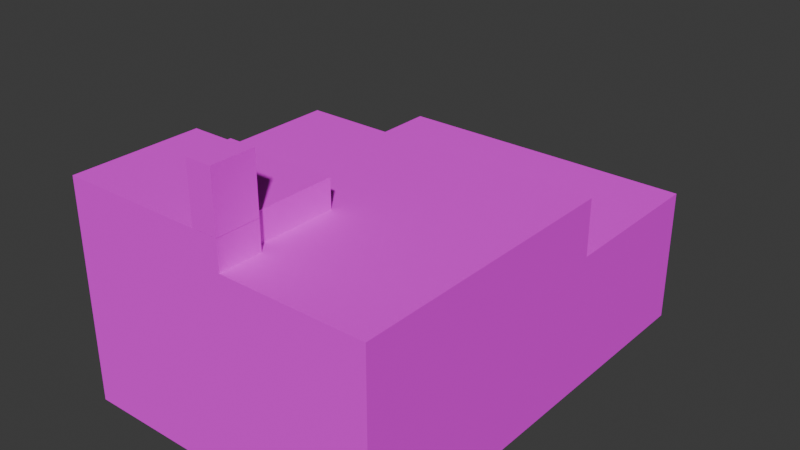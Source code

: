 # Source: Building4.blend  (saved by Blender 5.1.29; exported with 4.5.12 LTS)
import bpy
from mathutils import Matrix  # noqa: F401  (used for matrix-valued properties, if any)

bpy.ops.wm.read_factory_settings(use_empty=True)
scene = bpy.context.scene
scene.name = 'Scene'

# ---- collections
col_collection = bpy.data.collections.new('Collection'); scene.collection.children.link(col_collection)

# ---- images (referenced by path relative to the original .blend; pixels are not part of the script)
import os
ASSET_DIR = os.environ.get("B2B_ASSET_DIR", "")  # directory of the original .blend (textures are referenced by path, not embedded)
HERE = os.path.dirname(os.path.abspath(__file__))  # packed textures are extracted next to this script under _unpacked/

def load_image(name, relpath, width, height, colorspace="sRGB"):
    """Load a texture the original file referenced (path relative to the .blend, or extracted next to this script)."""
    p = next((c for c in (os.path.join(HERE, relpath), os.path.join(ASSET_DIR, relpath)) if relpath and os.path.exists(c)), "")
    if p:
        img = bpy.data.images.load(p, check_existing=True)
        img.name = name
    else:  # same state as the original file: an image datablock whose file is absent (Cycles renders it pink)
        img = bpy.data.images.new(name, width, height)
        img.source = "FILE"
        img.filepath = "//" + (relpath or name)
    img.colorspace_settings.name = colorspace
    return img
img_building4_png = load_image('Building4.png', 'Building4.png', 1024, 1024, 'sRGB')

# ---- materials (node trees are filled in below, after node groups)
mat_building4baked = bpy.data.materials.new('Building4Baked')

# ---- material node trees
mat_building4baked.use_nodes = True; mat_building4baked.node_tree.nodes.clear()
_N = mat_building4baked.node_tree.nodes; _L = mat_building4baked.node_tree.links
n0 = _N.new('ShaderNodeBsdfPrincipled'); n0.name = 'Principled BSDF'; n0.location = (-200, 100)
n0.inputs[2].default_value = 0.9497
n1 = _N.new('ShaderNodeOutputMaterial'); n1.name = 'Material Output'; n1.location = (200, 100)
n2 = _N.new('ShaderNodeTexImage'); n2.name = 'Image Texture'; n2.location = (-490, 80)
n2.image = img_building4_png
_L.new(n0.outputs[0], n1.inputs[0])
_L.new(n2.outputs[0], n0.inputs[0])
n1.is_active_output = True

# ---- world
world_world = bpy.data.worlds.new('World'); scene.world = world_world
world_world.use_nodes = True; world_world.node_tree.nodes.clear()
_N = world_world.node_tree.nodes; _L = world_world.node_tree.links
n0 = _N.new('ShaderNodeOutputWorld'); n0.name = 'World Output'; n0.location = (200, 100)
n1 = _N.new('ShaderNodeBackground'); n1.name = 'Background'; n1.location = (-200, 100)
n1.inputs[0].default_value = (0.05088, 0.05088, 0.05088, 1.0)
_L.new(n1.outputs[0], n0.inputs[0])
n0.is_active_output = True
world_world.color = (0.05088, 0.05088, 0.05088)
world_world.sun_shadow_jitter_overblur = 0.0

# ---- meshes
me_cube_278 = bpy.data.meshes.new('Cube.278')
me_cube_278.from_pydata([(-13.17, -18.4, -8.038), (-13.17, -18.4, 8.038), (-13.17, 19.11, -8.038), (13.17, -18.4, -8.038), (13.17, -18.4, 8.038), (13.17, 19.11, -8.038), (-13.17, -7.461, -8.038), (-13.17, -7.461, 8.038), (13.17, -7.461, -8.038), (13.17, -7.461, 8.038), (0.406, 19.11, -8.038), (0.406, 5.42, 3.36), (0.406, -18.4, -8.038), (0.406, -18.4, 8.038), (0.406, -7.461, 8.038), (0.406, -18.4, 10.45), (-13.17, -18.4, 10.45), (-13.17, -7.461, 10.45), (0.406, -7.461, 10.45), (-13.17, 5.42, 8.038), (13.17, 5.42, -8.038), (-13.17, 5.42, -8.038), (13.17, 5.42, 8.038), (0.406, 5.42, 8.038), (-13.17, -18.4, 3.36), (-13.17, 19.11, 3.36), (13.17, 19.11, 3.36), (13.17, -18.4, 3.36), (13.17, -7.461, 3.36), (-13.17, -7.461, 3.36), (0.406, -18.4, 3.36), (0.406, 19.11, 3.36), (13.17, 5.42, 3.36), (-13.17, 5.42, 3.36), (-13.17, -18.4, 7.428), (13.17, -18.4, 7.428), (13.17, -7.461, 7.428), (-13.17, -7.461, 7.428), (0.406, -18.4, 7.428), (13.17, 5.42, 7.428), (-13.17, 5.42, 7.428), (0.406, 5.42, 7.428), (7.446, -18.4, -8.038), (7.446, -7.461, 8.038), (7.446, 19.11, -8.038), (7.446, -18.4, 8.038), (1.208, -13.49, 8.038), (7.446, 5.42, 8.038), (1.208, 5.42, 7.428), (7.446, 5.42, 3.36), (7.446, -18.4, 3.36), (7.446, 19.11, 3.36), (7.446, 5.42, 7.428), (7.446, -18.4, 7.428), (-5.061, 19.11, -8.038), (-5.061, -18.4, 8.038), (1.208, 19.11, 3.36), (-5.061, -18.4, -8.038), (-5.061, -7.461, 8.038), (-5.061, -18.4, 10.45), (-5.061, -7.461, 10.45), (1.208, 5.42, 3.36), (-5.061, 5.42, 8.038), (-5.061, 19.11, 3.36), (-5.061, -18.4, 3.36), (-5.061, 5.42, 3.36), (-5.061, 5.42, 7.428), (-5.061, -18.4, 7.428), (-13.17, -13.49, -8.038), (13.17, -13.49, 8.038), (-13.17, -13.49, 8.038), (13.17, -13.49, -8.038), (0.406, -13.49, 8.038), (1.208, 5.42, 8.038), (-13.17, -13.49, 10.45), (0.406, -13.49, 10.45), (-13.17, -13.49, 3.36), (13.17, -13.49, 3.36), (-13.17, -13.49, 7.428), (13.17, -13.49, 7.428), (7.446, -13.49, 8.038), (1.208, -7.461, 8.038), (-5.061, -13.49, 10.45), (1.208, 19.11, -8.038), (-0.9575, -18.39, 10.47), (-0.9575, -18.39, 15.26), (-0.9575, -14.79, 10.47), (-0.9575, -14.79, 15.26), (1.208, -18.39, 10.47), (1.208, -18.39, 15.26), (1.208, -14.79, 10.47), (1.208, -14.79, 15.26), (-13.17, -14.79, -8.038), (13.17, -14.79, 8.038), (0.406, -14.79, 8.038), (1.208, -18.4, -8.038), (0.406, -14.79, 10.45), (13.17, -14.79, 3.36), (13.17, -14.79, 7.428), (7.446, -14.79, 8.038), (1.208, -18.4, 7.428), (-5.061, -14.79, 10.45), (1.208, -18.4, 3.36), (-13.17, -14.79, 8.038), (13.17, -14.79, -8.038), (-13.17, -14.79, 10.45), (-13.17, -14.79, 3.36), (-13.17, -14.79, 7.428), (1.208, -14.79, 8.038), (1.208, -18.4, 8.038), (1.208, -14.79, 10.45), (1.208, -18.4, 10.45)], [], [(98, 93, 4, 35), (67, 55, 1, 34), (72, 14, 18, 75), (62, 19, 7, 58), (39, 22, 9, 36), (78, 70, 7, 37), (73, 23, 14, 81), (99, 108, 109, 45), (100, 109, 13, 38), (101, 105, 16, 59), (103, 1, 16, 105), (58, 7, 17, 60), (55, 13, 15, 59), (61, 56, 31, 11), (37, 7, 19, 40), (6, 29, 33, 21), (5, 26, 32, 20), (54, 63, 31, 10), (95, 102, 30, 12), (68, 76, 29, 6), (20, 32, 28, 8), (57, 64, 24, 0), (104, 97, 27, 3), (44, 51, 26, 5), (21, 33, 25, 2), (65, 63, 25, 33), (66, 40, 19, 62), (48, 41, 23, 73), (61, 11, 41, 48), (65, 33, 40, 66), (29, 37, 40, 33), (102, 100, 38, 30), (76, 78, 37, 29), (32, 39, 36, 28), (64, 67, 34, 24), (97, 98, 35, 27), (27, 35, 53, 50), (32, 49, 52, 39), (83, 56, 51, 44), (3, 27, 50, 42), (32, 26, 51, 49), (35, 4, 45, 53), (93, 99, 45, 4), (22, 47, 43, 9), (47, 22, 39, 52), (30, 38, 67, 64), (11, 65, 66, 41), (41, 66, 62, 23), (11, 31, 63, 65), (12, 30, 64, 57), (2, 25, 63, 54), (1, 55, 59, 16), (14, 58, 60, 18), (96, 101, 59, 15), (23, 62, 58, 14), (38, 13, 55, 67), (80, 46, 108, 99), (18, 60, 82, 75), (47, 73, 81, 43), (9, 43, 80, 69), (28, 36, 79, 77), (106, 107, 78, 76), (8, 28, 77, 71), (92, 106, 76, 68), (7, 70, 74, 17), (60, 17, 74, 82), (49, 51, 56, 61), (81, 14, 72, 46), (107, 103, 70, 78), (94, 72, 75, 96), (52, 48, 73, 47), (36, 9, 69, 79), (84, 85, 87, 86), (86, 87, 91, 90), (90, 91, 89, 88), (88, 89, 85, 84), (42, 50, 102, 95), (91, 87, 85, 89), (15, 13, 109, 111), (34, 1, 103, 107), (0, 24, 106, 92), (24, 34, 107, 106), (49, 61, 48, 52), (75, 82, 101, 96), (10, 31, 56, 83), (69, 80, 99, 93), (77, 79, 98, 97), (71, 77, 97, 104), (70, 103, 105, 74), (82, 74, 105, 101), (43, 81, 46, 80), (46, 72, 94, 108), (53, 45, 109, 100), (79, 69, 93, 98), (109, 108, 110, 111), (96, 15, 111, 110), (94, 96, 110, 108), (50, 53, 100, 102)])
_uv = me_cube_278.uv_layers.new(name='UVMap')
_uv.uv.foreach_set('vector', [0.8755, 0.1341, 0.8781, 0.1341, 0.8781, 0.1452, 0.8755, 0.1452, 0.8755, 0.2014, 0.8781, 0.2014, 0.8781, 0.2264, 0.8755, 0.2264, 0.3686, 0.8227, 0.3686, 0.787, 0.3867, 0.787, 0.3867, 0.8227, 0.3158, 0.6126, 0.3431, 0.6126, 0.3431, 0.6561, 0.3158, 0.6561, 0.8755, 0.07174, 0.8781, 0.07174, 0.8781, 0.1115, 0.8755, 0.1115, 0.8756, 0.2482, 0.8782, 0.2482, 0.8782, 0.2738, 0.8756, 0.2738, 0.2946, 0.6126, 0.2973, 0.6126, 0.2973, 0.6561, 0.2946, 0.6561, 0.2736, 0.6808, 0.2946, 0.6808, 0.2946, 0.693, 0.2736, 0.693, 0.8755, 0.1821, 0.8781, 0.1821, 0.8781, 0.1846, 0.8755, 0.1846, 0.2883, 0.7951, 0.2883, 0.8394, 0.2685, 0.8394, 0.2685, 0.7951, 0.8782, 0.2426, 0.8782, 0.2273, 0.8885, 0.2273, 0.8885, 0.2426, 0.3686, 0.7546, 0.3686, 0.7065, 0.3867, 0.7065, 0.3867, 0.7546, 0.8781, 0.2014, 0.8781, 0.1846, 0.8883, 0.1846, 0.8883, 0.2014, 0.2946, 0.5968, 0.2946, 0.5506, 0.2973, 0.5506, 0.2973, 0.5968, 0.8756, 0.2738, 0.8782, 0.2738, 0.8782, 0.3286, 0.8756, 0.3286, 0.8098, 0.2738, 0.8583, 0.2738, 0.8583, 0.3286, 0.8098, 0.3286, 0.8103, 0.02953, 0.8583, 0.02953, 0.8583, 0.07174, 0.8103, 0.07174, 0.8098, 0.4214, 0.8583, 0.4214, 0.8583, 0.4447, 0.8098, 0.4447, 0.8103, 0.1821, 0.8583, 0.1821, 0.8583, 0.1846, 0.8103, 0.1846, 0.8098, 0.2482, 0.8583, 0.2482, 0.8583, 0.2738, 0.8098, 0.2738, 0.8103, 0.07174, 0.8583, 0.07174, 0.8583, 0.1115, 0.8103, 0.1115, 0.8103, 0.2014, 0.8583, 0.2014, 0.8583, 0.2264, 0.8103, 0.2264, 0.8103, 0.1341, 0.8583, 0.1341, 0.8583, 0.1452, 0.8103, 0.1452, 0.8098, 0.4746, 0.8583, 0.4746, 0.8583, 0.499, 0.8098, 0.499, 0.8098, 0.3286, 0.8583, 0.3286, 0.8583, 0.3869, 0.8098, 0.3869, 0.3158, 0.5968, 0.3158, 0.5506, 0.3431, 0.5506, 0.3431, 0.5968, 0.3158, 0.6105, 0.3431, 0.6105, 0.3431, 0.6126, 0.3158, 0.6126, 0.2946, 0.6105, 0.2973, 0.6105, 0.2973, 0.6126, 0.2946, 0.6126, 0.2946, 0.5968, 0.2973, 0.5968, 0.2973, 0.6105, 0.2946, 0.6105, 0.3158, 0.5968, 0.3431, 0.5968, 0.3431, 0.6105, 0.3158, 0.6105, 0.8583, 0.2738, 0.8756, 0.2738, 0.8756, 0.3286, 0.8583, 0.3286, 0.8583, 0.1821, 0.8755, 0.1821, 0.8755, 0.1846, 0.8583, 0.1846, 0.8583, 0.2482, 0.8756, 0.2482, 0.8756, 0.2738, 0.8583, 0.2738, 0.8583, 0.07174, 0.8755, 0.07174, 0.8755, 0.1115, 0.8583, 0.1115, 0.8583, 0.2014, 0.8755, 0.2014, 0.8755, 0.2264, 0.8583, 0.2264, 0.8583, 0.1341, 0.8755, 0.1341, 0.8755, 0.1452, 0.8583, 0.1452, 0.8583, 0.1452, 0.8755, 0.1452, 0.8755, 0.1629, 0.8583, 0.1629, 0.2542, 0.5968, 0.2736, 0.5968, 0.2736, 0.6105, 0.2542, 0.6105, 0.8098, 0.4481, 0.8583, 0.4481, 0.8583, 0.4746, 0.8098, 0.4746, 0.8103, 0.1452, 0.8583, 0.1452, 0.8583, 0.1629, 0.8103, 0.1629, 0.2542, 0.5968, 0.2542, 0.5506, 0.2736, 0.5506, 0.2736, 0.5968, 0.8755, 0.1452, 0.8781, 0.1452, 0.8781, 0.1629, 0.8755, 0.1629, 0.2542, 0.6808, 0.2736, 0.6808, 0.2736, 0.693, 0.2542, 0.693, 0.2542, 0.6126, 0.2736, 0.6126, 0.2736, 0.6561, 0.2542, 0.6561, 0.2736, 0.6126, 0.2542, 0.6126, 0.2542, 0.6105, 0.2736, 0.6105, 0.8583, 0.1846, 0.8755, 0.1846, 0.8755, 0.2014, 0.8583, 0.2014, 0.2973, 0.5968, 0.3158, 0.5968, 0.3158, 0.6105, 0.2973, 0.6105, 0.2973, 0.6105, 0.3158, 0.6105, 0.3158, 0.6126, 0.2973, 0.6126, 0.2973, 0.5968, 0.2973, 0.5506, 0.3158, 0.5506, 0.3158, 0.5968, 0.8103, 0.1846, 0.8583, 0.1846, 0.8583, 0.2014, 0.8103, 0.2014, 0.8098, 0.3869, 0.8583, 0.3869, 0.8583, 0.4214, 0.8098, 0.4214, 0.8781, 0.2264, 0.8781, 0.2014, 0.8883, 0.2014, 0.8883, 0.2264, 0.3686, 0.787, 0.3686, 0.7546, 0.3867, 0.7546, 0.3867, 0.787, 0.2883, 0.7652, 0.2883, 0.7951, 0.2685, 0.7951, 0.2685, 0.7652, 0.2973, 0.6126, 0.3158, 0.6126, 0.3158, 0.6561, 0.2973, 0.6561, 0.8755, 0.1846, 0.8781, 0.1846, 0.8781, 0.2014, 0.8755, 0.2014, 0.2736, 0.6764, 0.2946, 0.6764, 0.2946, 0.6808, 0.2736, 0.6808, 0.3284, 0.7652, 0.3284, 0.7951, 0.2954, 0.7951, 0.2954, 0.7652, 0.2736, 0.6126, 0.2946, 0.6126, 0.2946, 0.6561, 0.2736, 0.6561, 0.2542, 0.6561, 0.2736, 0.6561, 0.2736, 0.6764, 0.2542, 0.6764, 0.8583, 0.1115, 0.8755, 0.1115, 0.8755, 0.1301, 0.8583, 0.1301, 0.8583, 0.2426, 0.8756, 0.2426, 0.8756, 0.2482, 0.8583, 0.2482, 0.8103, 0.1115, 0.8583, 0.1115, 0.8583, 0.1301, 0.8103, 0.1301, 0.8098, 0.2426, 0.8583, 0.2426, 0.8583, 0.2482, 0.8098, 0.2482, 0.8782, 0.2738, 0.8782, 0.2482, 0.8885, 0.2482, 0.8885, 0.2738, 0.3284, 0.7951, 0.3284, 0.8394, 0.2954, 0.8394, 0.2954, 0.7951, 0.2736, 0.5968, 0.2736, 0.5506, 0.2946, 0.5506, 0.2946, 0.5968, 0.2946, 0.6561, 0.2973, 0.6561, 0.2973, 0.6764, 0.2946, 0.6764, 0.8756, 0.2426, 0.8782, 0.2426, 0.8782, 0.2482, 0.8756, 0.2482, 0.3686, 0.8304, 0.3686, 0.8227, 0.3867, 0.8227, 0.3867, 0.8304, 0.2736, 0.6105, 0.2946, 0.6105, 0.2946, 0.6126, 0.2736, 0.6126, 0.8755, 0.1115, 0.8781, 0.1115, 0.8781, 0.1301, 0.8755, 0.1301, 0.3429, 0.9401, 0.2933, 0.9401, 0.2933, 0.9028, 0.3429, 0.9028, 0.3429, 0.9028, 0.2933, 0.9028, 0.2933, 0.8804, 0.3429, 0.8804, 0.3429, 0.8804, 0.2933, 0.8804, 0.2933, 0.8432, 0.3429, 0.8432, 0.3429, 0.9625, 0.2933, 0.9625, 0.2933, 0.9401, 0.3429, 0.9401, 0.8103, 0.1629, 0.8583, 0.1629, 0.8583, 0.1821, 0.8103, 0.1821, 0.2933, 0.8804, 0.2933, 0.9028, 0.2561, 0.9028, 0.2561, 0.8804, 0.8883, 0.1846, 0.8781, 0.1846, 0.8781, 0.1821, 0.8883, 0.1821, 0.8756, 0.2273, 0.8782, 0.2273, 0.8782, 0.2426, 0.8756, 0.2426, 0.8098, 0.2273, 0.8583, 0.2273, 0.8583, 0.2426, 0.8098, 0.2426, 0.8583, 0.2273, 0.8756, 0.2273, 0.8756, 0.2426, 0.8583, 0.2426, 0.2736, 0.5968, 0.2946, 0.5968, 0.2946, 0.6105, 0.2736, 0.6105, 0.2954, 0.7652, 0.2954, 0.7951, 0.2883, 0.7951, 0.2883, 0.7652, 0.8098, 0.4447, 0.8583, 0.4447, 0.8583, 0.4481, 0.8098, 0.4481, 0.2542, 0.6764, 0.2736, 0.6764, 0.2736, 0.6808, 0.2542, 0.6808, 0.8583, 0.1301, 0.8755, 0.1301, 0.8755, 0.1341, 0.8583, 0.1341, 0.8103, 0.1301, 0.8583, 0.1301, 0.8583, 0.1341, 0.8103, 0.1341, 0.8782, 0.2482, 0.8782, 0.2426, 0.8885, 0.2426, 0.8885, 0.2482, 0.2954, 0.7951, 0.2954, 0.8394, 0.2883, 0.8394, 0.2883, 0.7951, 0.2736, 0.6561, 0.2946, 0.6561, 0.2946, 0.6764, 0.2736, 0.6764, 0.2946, 0.6764, 0.2973, 0.6764, 0.2973, 0.6808, 0.2946, 0.6808, 0.8755, 0.1629, 0.8781, 0.1629, 0.8781, 0.1821, 0.8755, 0.1821, 0.8755, 0.1301, 0.8781, 0.1301, 0.8781, 0.1341, 0.8755, 0.1341, 0.3686, 0.8566, 0.3686, 0.8352, 0.3867, 0.8352, 0.3867, 0.8566, 0.2883, 0.7652, 0.2685, 0.7652, 0.2685, 0.7608, 0.2883, 0.7608, 0.3686, 0.8304, 0.3867, 0.8304, 0.3867, 0.8352, 0.3686, 0.8352, 0.8583, 0.1629, 0.8755, 0.1629, 0.8755, 0.1821, 0.8583, 0.1821])
me_cube_278.materials.append(mat_building4baked)
me_cube_278.use_paint_bone_selection = False
me_cube_278.use_paint_mask = True
me_cube_278.update()

# ---- objects
ob_cube_046 = bpy.data.objects.new('Cube.046', me_cube_278)

# ---- transforms, parenting, visibility, modifiers, constraints
ob_cube_046.location = (-0.02069, -0.04603, 0.0006694)

# ---- collection membership
col_collection.objects.link(ob_cube_046)

# ---- scene / render settings (as saved in the file)
scene.frame_start = 1; scene.frame_end = 250; scene.frame_set(1)
scene.render.engine = 'BLENDER_EEVEE_NEXT'
scene.render.bake_bias = 0.0
scene.render.bake_samples = 0
scene.cycles.sampling_pattern = 'TABULATED_SOBOL'
scene.eevee.use_volume_custom_range = False
bpy.context.view_layer.update()

# ---- added for rendering (the .blend has no active camera and no usable light): camera, sun
cam_auto = bpy.data.cameras.new('AutoCamera')
cam_auto.lens = 50.0
cam_auto.sensor_width = 36.0
cam_auto.clip_end = 1000.0
ob_auto_camera = bpy.data.objects.new('AutoCamera', cam_auto)
scene.collection.objects.link(ob_auto_camera)
ob_auto_camera.location = (47.555, -56.7849, 41.6745)
ob_auto_camera.rotation_euler = (1.09748, -7.21219e-08, 0.694738)
scene.camera = ob_auto_camera
light_auto_sun = bpy.data.lights.new('AutoSun', 'SUN')
light_auto_sun.energy = 3.0
light_auto_sun.angle = 0.0523599
ob_auto_sun = bpy.data.objects.new('AutoSun', light_auto_sun)
scene.collection.objects.link(ob_auto_sun)
ob_auto_sun.rotation_euler = (0.872665, 0.174533, 0.523599)
bpy.context.view_layer.update()
